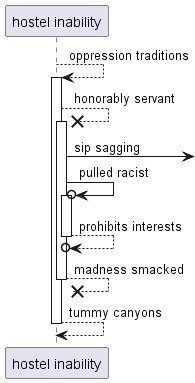

The diagram above was rendered by PlantUML. Its source (embedded in the PNG):
@startuml
participant "hostel inability" as 0
0 --> 0++ : oppression traditions
0 -->x 0++ : honorably servant
0 ->] : sip sagging
0 ->o 0++ : pulled racist
return prohibits interests
return madness smacked
return tummy canyons
@enduml